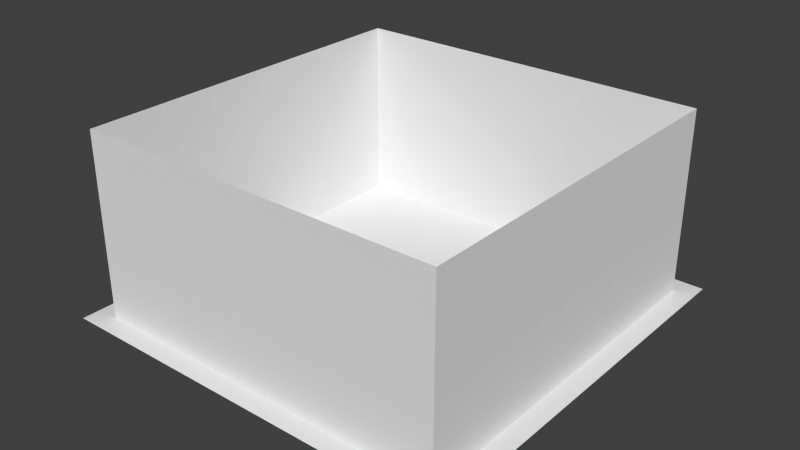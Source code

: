 # Source: level.blend  (saved by Blender 2.62.0; exported with 4.5.12 LTS)
import bpy
from mathutils import Matrix  # noqa: F401  (used for matrix-valued properties, if any)

bpy.ops.wm.read_factory_settings(use_empty=True)
scene = bpy.context.scene
scene.name = 'Scene'

# ---- collections
col_collection_1 = bpy.data.collections.new('Collection 1'); scene.collection.children.link(col_collection_1)

# ---- materials (node trees are filled in below, after node groups)
mat_ground = bpy.data.materials.new('Ground')
mat_ground.alpha_threshold = 0.0
mat_ground.use_transparent_shadow = False
mat_ground.preview_render_type = 'FLAT'
mat_ground.roughness = 0.5
mat_ground.specular_intensity = 0.0
mat_ground.line_color = (0.0, 0.0, 0.0, 1.0)

# ---- material node trees

# ---- world
world_world = bpy.data.worlds.new('World'); scene.world = world_world
world_world.color = (0.05088, 0.05088, 0.05088)
world_world.use_sun_shadow = False
world_world.sun_shadow_jitter_overblur = 0.0
world_world.cycles.sampling_method = 'MANUAL'
world_world.cycles.sample_map_resolution = 256

# ---- meshes
me_cube_001 = bpy.data.meshes.new('Cube.001')
me_cube_001.from_pydata([(1.0, 1.0, -0.1111), (1.0, -1.0, -0.1111), (-1.0, -1.0, -0.1111), (-1.0, 1.0, -0.1111), (1.0, 1.0, 1.0), (1.0, -1.0, 1.0), (-1.0, -1.0, 1.0), (-1.0, 1.0, 1.0)], [], [(0, 1, 5, 4), (1, 2, 6, 5), (2, 3, 7, 6), (3, 0, 4, 7)])
me_cube_001.use_remesh_preserve_volume = False
me_cube_001.use_remesh_preserve_attributes = False
me_cube_001.use_mirror_vertex_groups = False
me_cube_001.update()
me_plane = bpy.data.meshes.new('Plane')
me_plane.from_pydata([(1.0, 1.0, 0.0), (1.0, -1.0, 0.0), (-1.0, -1.0, 0.0), (-1.0, 1.0, 0.0)], [], [(0, 3, 2, 1)])
_uv = me_plane.uv_layers.new(name='UVMap')
_uv.uv.foreach_set('vector', [2.384e-07, 0.0, 1.0, 0.0, 1.0, 1.0, -2.98e-08, 1.0])
me_plane.materials.append(mat_ground)
me_plane.use_remesh_preserve_volume = False
me_plane.use_remesh_preserve_attributes = False
me_plane.use_mirror_vertex_groups = False
me_plane.update()

# ---- objects
ob_cube = bpy.data.objects.new('Cube', me_cube_001)
ob_plane = bpy.data.objects.new('Plane', me_plane)

# ---- transforms, parenting, visibility, modifiers, constraints
ob_cube.location = (0.0, 0.0, 0.0)
ob_cube.scale = (9.0, 9.0, 9.0)
ob_cube.lineart.crease_threshold = 0.0
ob_plane.location = (0.0, 0.0, 0.0)
ob_plane.scale = (10.0, 10.0, 10.0)
ob_plane.lineart.crease_threshold = 0.0

# ---- collection membership
col_collection_1.objects.link(ob_cube)
col_collection_1.objects.link(ob_plane)

# ---- scene / render settings (as saved in the file)
scene.frame_start = 1; scene.frame_end = 250; scene.frame_set(1)
scene.render.engine = 'BLENDER_EEVEE_NEXT'
scene.render.image_settings.color_mode = 'RGB'
scene.render.image_settings.compression = 90
scene.render.resolution_percentage = 50
scene.render.dither_intensity = 0.0
scene.render.bake_margin = 2
scene.render.bake_bias = 0.0
scene.cycles.use_denoising = False
scene.cycles.samples = 10
scene.cycles.sampling_pattern = 'TABULATED_SOBOL'
scene.cycles.light_sampling_threshold = 0.0
scene.cycles.use_adaptive_sampling = False
scene.cycles.use_light_tree = False
scene.cycles.blur_glossy = 0.0
scene.cycles.volume_bounces = 1
scene.cycles.pixel_filter_type = 'GAUSSIAN'
scene.cycles.sample_clamp_indirect = 0.0
scene.view_settings.view_transform = 'Standard'
bpy.context.view_layer.update()

# ---- added for rendering (the .blend has no active camera and no usable light): camera, sun
cam_auto = bpy.data.cameras.new('AutoCamera')
cam_auto.lens = 50.0
cam_auto.sensor_width = 36.0
cam_auto.clip_end = 1000.0
ob_auto_camera = bpy.data.objects.new('AutoCamera', cam_auto)
scene.collection.objects.link(ob_auto_camera)
ob_auto_camera.location = (27.7567, -33.3081, 26.2054)
ob_auto_camera.rotation_euler = (1.09748, -7.21219e-08, 0.694738)
scene.camera = ob_auto_camera
light_auto_sun = bpy.data.lights.new('AutoSun', 'SUN')
light_auto_sun.energy = 3.0
light_auto_sun.angle = 0.0523599
ob_auto_sun = bpy.data.objects.new('AutoSun', light_auto_sun)
scene.collection.objects.link(ob_auto_sun)
ob_auto_sun.rotation_euler = (0.872665, 0.174533, 0.523599)
bpy.context.view_layer.update()

